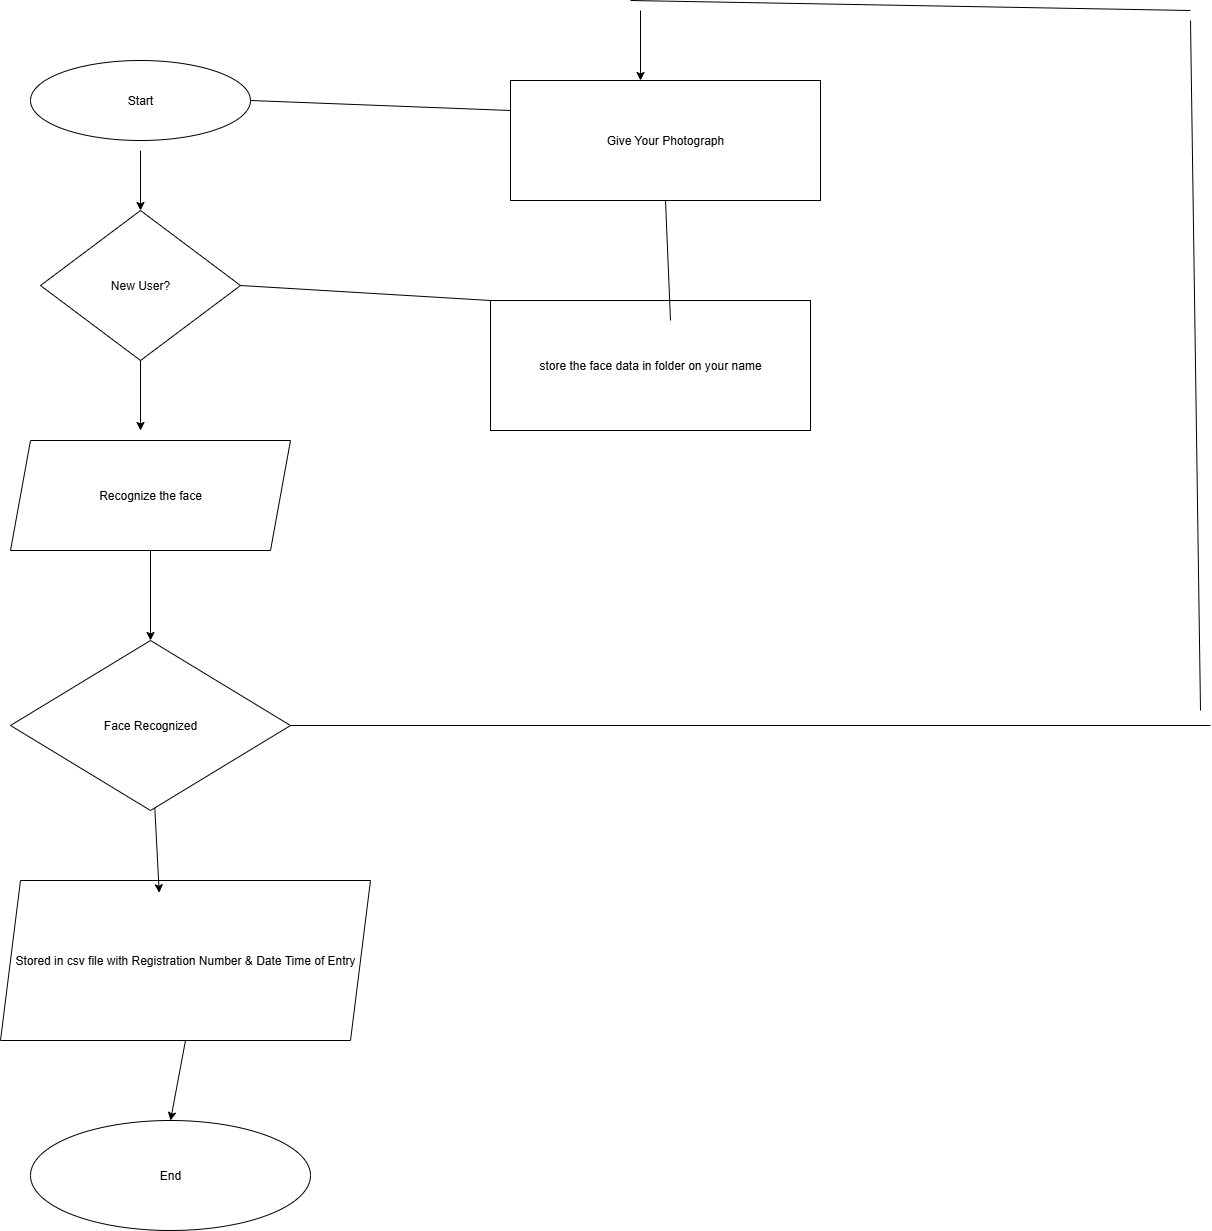

The diagram above was exported from draw.io. Its source (the exported page's mxGraphModel, read from the mxfile embedded in the PNG):
<mxGraphModel dx="3203" dy="1318" grid="1" gridSize="10" guides="1" tooltips="1" connect="1" arrows="1" fold="1" page="1" pageScale="1" pageWidth="850" pageHeight="1100" math="0" shadow="0">
  <root>
    <mxCell id="0" />
    <mxCell id="1" parent="0" />
    <mxCell id="ji84jlNrQJjSDKy7Tkps-1" value="Start" style="ellipse;whiteSpace=wrap;html=1;" vertex="1" parent="1">
      <mxGeometry x="360" y="60" width="220" height="80" as="geometry" />
    </mxCell>
    <mxCell id="ji84jlNrQJjSDKy7Tkps-2" value="New User?" style="rhombus;whiteSpace=wrap;html=1;" vertex="1" parent="1">
      <mxGeometry x="370" y="210" width="200" height="150" as="geometry" />
    </mxCell>
    <mxCell id="ji84jlNrQJjSDKy7Tkps-3" value="Recognize the face" style="shape=parallelogram;perimeter=parallelogramPerimeter;whiteSpace=wrap;html=1;fixedSize=1;" vertex="1" parent="1">
      <mxGeometry x="340" y="440" width="280" height="110" as="geometry" />
    </mxCell>
    <mxCell id="ji84jlNrQJjSDKy7Tkps-4" value="Face Recognized" style="rhombus;whiteSpace=wrap;html=1;" vertex="1" parent="1">
      <mxGeometry x="340" y="640" width="280" height="170" as="geometry" />
    </mxCell>
    <mxCell id="ji84jlNrQJjSDKy7Tkps-8" value="Stored in csv file with Registration Number &amp;amp; Date Time of Entry" style="shape=parallelogram;perimeter=parallelogramPerimeter;whiteSpace=wrap;html=1;fixedSize=1;" vertex="1" parent="1">
      <mxGeometry x="330" y="880" width="370" height="160" as="geometry" />
    </mxCell>
    <mxCell id="ji84jlNrQJjSDKy7Tkps-11" value="End" style="ellipse;whiteSpace=wrap;html=1;" vertex="1" parent="1">
      <mxGeometry x="360" y="1120" width="280" height="110" as="geometry" />
    </mxCell>
    <mxCell id="ji84jlNrQJjSDKy7Tkps-12" value="Give Your Photograph" style="rounded=0;whiteSpace=wrap;html=1;" vertex="1" parent="1">
      <mxGeometry x="840" y="80" width="310" height="120" as="geometry" />
    </mxCell>
    <mxCell id="ji84jlNrQJjSDKy7Tkps-13" value="store the face data in folder on your name" style="rounded=0;whiteSpace=wrap;html=1;" vertex="1" parent="1">
      <mxGeometry x="820" y="300" width="320" height="130" as="geometry" />
    </mxCell>
    <mxCell id="ji84jlNrQJjSDKy7Tkps-14" value="" style="endArrow=classic;html=1;rounded=0;entryX=0.5;entryY=0;entryDx=0;entryDy=0;" edge="1" parent="1" target="ji84jlNrQJjSDKy7Tkps-2">
      <mxGeometry width="50" height="50" relative="1" as="geometry">
        <mxPoint x="470" y="150" as="sourcePoint" />
        <mxPoint x="740" y="510" as="targetPoint" />
      </mxGeometry>
    </mxCell>
    <mxCell id="ji84jlNrQJjSDKy7Tkps-15" value="" style="endArrow=classic;html=1;rounded=0;exitX=0.5;exitY=1;exitDx=0;exitDy=0;" edge="1" parent="1" source="ji84jlNrQJjSDKy7Tkps-2">
      <mxGeometry width="50" height="50" relative="1" as="geometry">
        <mxPoint x="690" y="560" as="sourcePoint" />
        <mxPoint x="470" y="430" as="targetPoint" />
      </mxGeometry>
    </mxCell>
    <mxCell id="ji84jlNrQJjSDKy7Tkps-17" value="" style="endArrow=classic;html=1;rounded=0;entryX=0.5;entryY=0;entryDx=0;entryDy=0;" edge="1" parent="1" source="ji84jlNrQJjSDKy7Tkps-3" target="ji84jlNrQJjSDKy7Tkps-4">
      <mxGeometry width="50" height="50" relative="1" as="geometry">
        <mxPoint x="690" y="560" as="sourcePoint" />
        <mxPoint x="740" y="510" as="targetPoint" />
      </mxGeometry>
    </mxCell>
    <mxCell id="ji84jlNrQJjSDKy7Tkps-18" value="" style="endArrow=classic;html=1;rounded=0;entryX=0.429;entryY=0.077;entryDx=0;entryDy=0;entryPerimeter=0;" edge="1" parent="1" source="ji84jlNrQJjSDKy7Tkps-4" target="ji84jlNrQJjSDKy7Tkps-8">
      <mxGeometry width="50" height="50" relative="1" as="geometry">
        <mxPoint x="455" y="860" as="sourcePoint" />
        <mxPoint x="505" y="810" as="targetPoint" />
      </mxGeometry>
    </mxCell>
    <mxCell id="ji84jlNrQJjSDKy7Tkps-19" value="" style="endArrow=classic;html=1;rounded=0;entryX=0.5;entryY=0;entryDx=0;entryDy=0;exitX=0.5;exitY=1;exitDx=0;exitDy=0;" edge="1" parent="1" source="ji84jlNrQJjSDKy7Tkps-8" target="ji84jlNrQJjSDKy7Tkps-11">
      <mxGeometry width="50" height="50" relative="1" as="geometry">
        <mxPoint x="690" y="960" as="sourcePoint" />
        <mxPoint x="740" y="910" as="targetPoint" />
      </mxGeometry>
    </mxCell>
    <mxCell id="ji84jlNrQJjSDKy7Tkps-20" value="" style="endArrow=none;html=1;rounded=0;entryX=0.5;entryY=1;entryDx=0;entryDy=0;" edge="1" parent="1" target="ji84jlNrQJjSDKy7Tkps-12">
      <mxGeometry width="50" height="50" relative="1" as="geometry">
        <mxPoint x="1000" y="320" as="sourcePoint" />
        <mxPoint x="790" y="540" as="targetPoint" />
      </mxGeometry>
    </mxCell>
    <mxCell id="ji84jlNrQJjSDKy7Tkps-27" value="" style="endArrow=none;html=1;rounded=0;exitX=1;exitY=0.5;exitDx=0;exitDy=0;" edge="1" parent="1" source="ji84jlNrQJjSDKy7Tkps-4">
      <mxGeometry width="50" height="50" relative="1" as="geometry">
        <mxPoint x="1270" y="590" as="sourcePoint" />
        <mxPoint x="1540" y="725" as="targetPoint" />
      </mxGeometry>
    </mxCell>
    <mxCell id="ji84jlNrQJjSDKy7Tkps-28" value="" style="endArrow=none;html=1;rounded=0;" edge="1" parent="1">
      <mxGeometry width="50" height="50" relative="1" as="geometry">
        <mxPoint x="1530" y="710" as="sourcePoint" />
        <mxPoint x="1520" y="20" as="targetPoint" />
      </mxGeometry>
    </mxCell>
    <mxCell id="ji84jlNrQJjSDKy7Tkps-29" value="" style="endArrow=none;html=1;rounded=0;" edge="1" parent="1">
      <mxGeometry width="50" height="50" relative="1" as="geometry">
        <mxPoint x="960" as="sourcePoint" />
        <mxPoint x="1520" y="10" as="targetPoint" />
      </mxGeometry>
    </mxCell>
    <mxCell id="ji84jlNrQJjSDKy7Tkps-30" value="" style="endArrow=classic;html=1;rounded=0;" edge="1" parent="1">
      <mxGeometry width="50" height="50" relative="1" as="geometry">
        <mxPoint x="970" y="10" as="sourcePoint" />
        <mxPoint x="970" y="80" as="targetPoint" />
      </mxGeometry>
    </mxCell>
    <mxCell id="ji84jlNrQJjSDKy7Tkps-32" value="" style="endArrow=none;html=1;rounded=0;exitX=1;exitY=0.5;exitDx=0;exitDy=0;entryX=0;entryY=0.25;entryDx=0;entryDy=0;" edge="1" parent="1" source="ji84jlNrQJjSDKy7Tkps-1" target="ji84jlNrQJjSDKy7Tkps-12">
      <mxGeometry width="50" height="50" relative="1" as="geometry">
        <mxPoint x="970" y="120" as="sourcePoint" />
        <mxPoint x="1020" y="70" as="targetPoint" />
      </mxGeometry>
    </mxCell>
    <mxCell id="ji84jlNrQJjSDKy7Tkps-36" value="" style="endArrow=none;html=1;rounded=0;exitX=1;exitY=0.5;exitDx=0;exitDy=0;entryX=0;entryY=0;entryDx=0;entryDy=0;" edge="1" parent="1" source="ji84jlNrQJjSDKy7Tkps-2" target="ji84jlNrQJjSDKy7Tkps-13">
      <mxGeometry width="50" height="50" relative="1" as="geometry">
        <mxPoint x="970" y="340" as="sourcePoint" />
        <mxPoint x="1020" y="290" as="targetPoint" />
      </mxGeometry>
    </mxCell>
  </root>
</mxGraphModel>